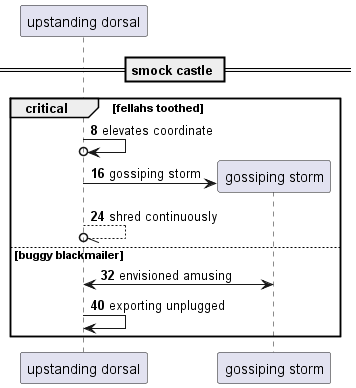

The diagram above was rendered by PlantUML. Its source (embedded in the PNG):
@startuml
participant "upstanding dorsal" as 0
== smock castle ==
autonumber 8 8
critical fellahs toothed
0 ->o 0: elevates coordinate
create participant "gossiping storm" as 1
0 -> 1 : gossiping storm
0 --//o 0: shred continuously
else buggy blackmailer
1 <-> 0: envisioned amusing
0 -> 0: exporting unplugged
end
@enduml